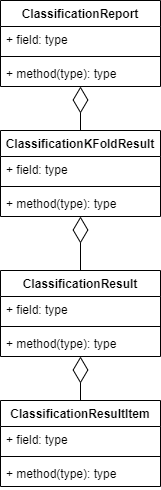

The diagram above was exported from draw.io. Its source (the exported page's mxGraphModel, read from the mxfile embedded in the PNG):
<mxGraphModel dx="1038" dy="548" grid="1" gridSize="10" guides="1" tooltips="1" connect="1" arrows="1" fold="1" page="1" pageScale="1" pageWidth="827" pageHeight="1169" math="0" shadow="0">
  <root>
    <mxCell id="0" />
    <mxCell id="1" parent="0" />
    <mxCell id="hlHmRV98nP67RTA0BFlg-1" value="ClassificationReport" style="swimlane;fontStyle=1;align=center;verticalAlign=top;childLayout=stackLayout;horizontal=1;startSize=26;horizontalStack=0;resizeParent=1;resizeParentMax=0;resizeLast=0;collapsible=1;marginBottom=0;" vertex="1" parent="1">
      <mxGeometry x="290" y="120" width="160" height="86" as="geometry" />
    </mxCell>
    <mxCell id="hlHmRV98nP67RTA0BFlg-2" value="+ field: type" style="text;strokeColor=none;fillColor=none;align=left;verticalAlign=top;spacingLeft=4;spacingRight=4;overflow=hidden;rotatable=0;points=[[0,0.5],[1,0.5]];portConstraint=eastwest;" vertex="1" parent="hlHmRV98nP67RTA0BFlg-1">
      <mxGeometry y="26" width="160" height="26" as="geometry" />
    </mxCell>
    <mxCell id="hlHmRV98nP67RTA0BFlg-3" value="" style="line;strokeWidth=1;fillColor=none;align=left;verticalAlign=middle;spacingTop=-1;spacingLeft=3;spacingRight=3;rotatable=0;labelPosition=right;points=[];portConstraint=eastwest;" vertex="1" parent="hlHmRV98nP67RTA0BFlg-1">
      <mxGeometry y="52" width="160" height="8" as="geometry" />
    </mxCell>
    <mxCell id="hlHmRV98nP67RTA0BFlg-4" value="+ method(type): type" style="text;strokeColor=none;fillColor=none;align=left;verticalAlign=top;spacingLeft=4;spacingRight=4;overflow=hidden;rotatable=0;points=[[0,0.5],[1,0.5]];portConstraint=eastwest;" vertex="1" parent="hlHmRV98nP67RTA0BFlg-1">
      <mxGeometry y="60" width="160" height="26" as="geometry" />
    </mxCell>
    <mxCell id="hlHmRV98nP67RTA0BFlg-5" value="ClassificationKFoldResult" style="swimlane;fontStyle=1;align=center;verticalAlign=top;childLayout=stackLayout;horizontal=1;startSize=26;horizontalStack=0;resizeParent=1;resizeParentMax=0;resizeLast=0;collapsible=1;marginBottom=0;" vertex="1" parent="1">
      <mxGeometry x="290" y="250" width="160" height="86" as="geometry" />
    </mxCell>
    <mxCell id="hlHmRV98nP67RTA0BFlg-6" value="+ field: type" style="text;strokeColor=none;fillColor=none;align=left;verticalAlign=top;spacingLeft=4;spacingRight=4;overflow=hidden;rotatable=0;points=[[0,0.5],[1,0.5]];portConstraint=eastwest;" vertex="1" parent="hlHmRV98nP67RTA0BFlg-5">
      <mxGeometry y="26" width="160" height="26" as="geometry" />
    </mxCell>
    <mxCell id="hlHmRV98nP67RTA0BFlg-7" value="" style="line;strokeWidth=1;fillColor=none;align=left;verticalAlign=middle;spacingTop=-1;spacingLeft=3;spacingRight=3;rotatable=0;labelPosition=right;points=[];portConstraint=eastwest;" vertex="1" parent="hlHmRV98nP67RTA0BFlg-5">
      <mxGeometry y="52" width="160" height="8" as="geometry" />
    </mxCell>
    <mxCell id="hlHmRV98nP67RTA0BFlg-8" value="+ method(type): type" style="text;strokeColor=none;fillColor=none;align=left;verticalAlign=top;spacingLeft=4;spacingRight=4;overflow=hidden;rotatable=0;points=[[0,0.5],[1,0.5]];portConstraint=eastwest;" vertex="1" parent="hlHmRV98nP67RTA0BFlg-5">
      <mxGeometry y="60" width="160" height="26" as="geometry" />
    </mxCell>
    <mxCell id="hlHmRV98nP67RTA0BFlg-9" value="" style="endArrow=diamondThin;endFill=0;endSize=24;html=1;labelBorderColor=none;" edge="1" parent="1" source="hlHmRV98nP67RTA0BFlg-5" target="hlHmRV98nP67RTA0BFlg-1">
      <mxGeometry width="160" relative="1" as="geometry">
        <mxPoint x="520" y="190" as="sourcePoint" />
        <mxPoint x="490" y="280" as="targetPoint" />
      </mxGeometry>
    </mxCell>
    <mxCell id="hlHmRV98nP67RTA0BFlg-15" value="ClassificationResult" style="swimlane;fontStyle=1;align=center;verticalAlign=top;childLayout=stackLayout;horizontal=1;startSize=26;horizontalStack=0;resizeParent=1;resizeParentMax=0;resizeLast=0;collapsible=1;marginBottom=0;" vertex="1" parent="1">
      <mxGeometry x="290" y="390" width="160" height="86" as="geometry" />
    </mxCell>
    <mxCell id="hlHmRV98nP67RTA0BFlg-16" value="+ field: type" style="text;strokeColor=none;fillColor=none;align=left;verticalAlign=top;spacingLeft=4;spacingRight=4;overflow=hidden;rotatable=0;points=[[0,0.5],[1,0.5]];portConstraint=eastwest;" vertex="1" parent="hlHmRV98nP67RTA0BFlg-15">
      <mxGeometry y="26" width="160" height="26" as="geometry" />
    </mxCell>
    <mxCell id="hlHmRV98nP67RTA0BFlg-17" value="" style="line;strokeWidth=1;fillColor=none;align=left;verticalAlign=middle;spacingTop=-1;spacingLeft=3;spacingRight=3;rotatable=0;labelPosition=right;points=[];portConstraint=eastwest;" vertex="1" parent="hlHmRV98nP67RTA0BFlg-15">
      <mxGeometry y="52" width="160" height="8" as="geometry" />
    </mxCell>
    <mxCell id="hlHmRV98nP67RTA0BFlg-18" value="+ method(type): type" style="text;strokeColor=none;fillColor=none;align=left;verticalAlign=top;spacingLeft=4;spacingRight=4;overflow=hidden;rotatable=0;points=[[0,0.5],[1,0.5]];portConstraint=eastwest;" vertex="1" parent="hlHmRV98nP67RTA0BFlg-15">
      <mxGeometry y="60" width="160" height="26" as="geometry" />
    </mxCell>
    <mxCell id="hlHmRV98nP67RTA0BFlg-19" value="" style="endArrow=diamondThin;endFill=0;endSize=24;html=1;labelBorderColor=none;" edge="1" parent="1" source="hlHmRV98nP67RTA0BFlg-15" target="hlHmRV98nP67RTA0BFlg-5">
      <mxGeometry width="160" relative="1" as="geometry">
        <mxPoint x="380" y="260" as="sourcePoint" />
        <mxPoint x="380" y="216" as="targetPoint" />
      </mxGeometry>
    </mxCell>
    <mxCell id="hlHmRV98nP67RTA0BFlg-20" value="ClassificationResultItem" style="swimlane;fontStyle=1;align=center;verticalAlign=top;childLayout=stackLayout;horizontal=1;startSize=26;horizontalStack=0;resizeParent=1;resizeParentMax=0;resizeLast=0;collapsible=1;marginBottom=0;" vertex="1" parent="1">
      <mxGeometry x="290" y="520" width="160" height="86" as="geometry" />
    </mxCell>
    <mxCell id="hlHmRV98nP67RTA0BFlg-21" value="+ field: type" style="text;strokeColor=none;fillColor=none;align=left;verticalAlign=top;spacingLeft=4;spacingRight=4;overflow=hidden;rotatable=0;points=[[0,0.5],[1,0.5]];portConstraint=eastwest;" vertex="1" parent="hlHmRV98nP67RTA0BFlg-20">
      <mxGeometry y="26" width="160" height="26" as="geometry" />
    </mxCell>
    <mxCell id="hlHmRV98nP67RTA0BFlg-22" value="" style="line;strokeWidth=1;fillColor=none;align=left;verticalAlign=middle;spacingTop=-1;spacingLeft=3;spacingRight=3;rotatable=0;labelPosition=right;points=[];portConstraint=eastwest;" vertex="1" parent="hlHmRV98nP67RTA0BFlg-20">
      <mxGeometry y="52" width="160" height="8" as="geometry" />
    </mxCell>
    <mxCell id="hlHmRV98nP67RTA0BFlg-23" value="+ method(type): type" style="text;strokeColor=none;fillColor=none;align=left;verticalAlign=top;spacingLeft=4;spacingRight=4;overflow=hidden;rotatable=0;points=[[0,0.5],[1,0.5]];portConstraint=eastwest;" vertex="1" parent="hlHmRV98nP67RTA0BFlg-20">
      <mxGeometry y="60" width="160" height="26" as="geometry" />
    </mxCell>
    <mxCell id="hlHmRV98nP67RTA0BFlg-24" value="" style="endArrow=diamondThin;endFill=0;endSize=24;html=1;labelBorderColor=none;" edge="1" parent="1" source="hlHmRV98nP67RTA0BFlg-20" target="hlHmRV98nP67RTA0BFlg-15">
      <mxGeometry width="160" relative="1" as="geometry">
        <mxPoint x="369.5" y="534" as="sourcePoint" />
        <mxPoint x="369.5" y="480" as="targetPoint" />
      </mxGeometry>
    </mxCell>
  </root>
</mxGraphModel>